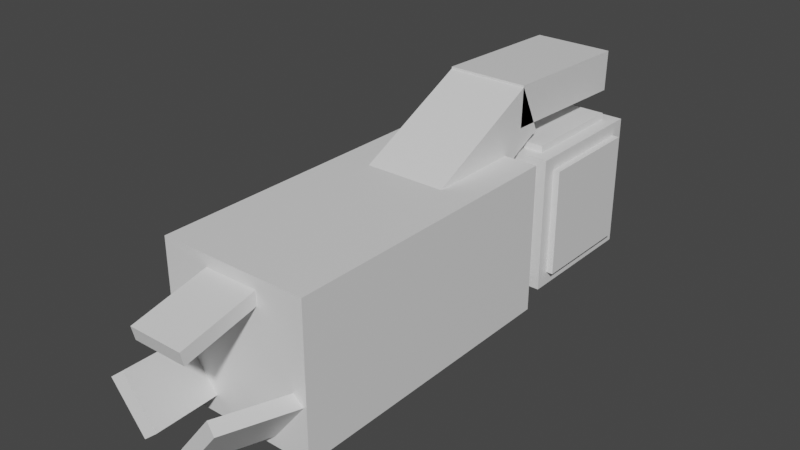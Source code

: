 # Source: beldum.blend  (saved by Blender 2.81.16; exported with 4.5.12 LTS)
import bpy
from mathutils import Matrix  # noqa: F401  (used for matrix-valued properties, if any)

bpy.ops.wm.read_factory_settings(use_empty=True)
scene = bpy.context.scene
scene.name = 'Scene'

# ---- collections
col_collection = bpy.data.collections.new('Collection'); scene.collection.children.link(col_collection)

# ---- materials (node trees are filled in below, after node groups)
mat_default_obj = bpy.data.materials.new('Default OBJ')
mat_default_obj.use_transparent_shadow = False

# ---- material node trees
mat_default_obj.use_nodes = True; mat_default_obj.node_tree.nodes.clear()
_N = mat_default_obj.node_tree.nodes; _L = mat_default_obj.node_tree.links
n0 = _N.new('ShaderNodeOutputMaterial'); n0.name = 'Material Output'; n0.location = (300, 300)
n1 = _N.new('ShaderNodeBsdfPrincipled'); n1.name = 'Principled BSDF'; n1.location = (10, 300)
n1.distribution = 'GGX'
n1.subsurface_method = 'BURLEY'
n1.inputs[3].default_value = 1.45
n1.inputs[27].default_value = (0.0, 0.0, 0.0, 1.0)
n1.inputs[28].default_value = 1.0
_L.new(n1.outputs[0], n0.inputs[0])
n0.is_active_output = True

# ---- world
world_world = bpy.data.worlds.new('World'); scene.world = world_world
world_world.use_nodes = True; world_world.node_tree.nodes.clear()
_N = world_world.node_tree.nodes; _L = world_world.node_tree.links
n0 = _N.new('ShaderNodeOutputWorld'); n0.name = 'World Output'; n0.location = (300, 300)
n1 = _N.new('ShaderNodeBackground'); n1.name = 'Background'; n1.location = (10, 300)
n1.inputs[0].default_value = (0.05088, 0.05088, 0.05088, 1.0)
_L.new(n1.outputs[0], n0.inputs[0])
n0.is_active_output = True
world_world.color = (0.05088, 0.05088, 0.05088)
world_world.use_sun_shadow = False
world_world.sun_shadow_jitter_overblur = 0.0

# ---- meshes
me_top_head_pad = bpy.data.meshes.new('Top_head_pad')
me_top_head_pad.from_pydata([(0.25, -0.03125, -0.25), (-0.25, -0.03125, -0.25), (-0.25, 0.03125, -0.25), (0.25, 0.03125, -0.25), (-0.25, -0.03125, 0.25), (0.25, -0.03125, 0.25), (0.25, 0.03125, 0.25), (-0.25, 0.03125, 0.25)], [], [(0, 1, 2, 3), (4, 5, 6, 7), (3, 2, 7, 6), (5, 4, 1, 0), (5, 0, 3, 6), (1, 4, 7, 2)])
_uv = me_top_head_pad.uv_layers.new(name='UVMap')
_uv.uv.foreach_set('vector', [0.125, 0.5469, 0.25, 0.5469, 0.25, 0.5625, 0.125, 0.5625, 0.375, 0.5469, 0.5, 0.5469, 0.5, 0.5625, 0.375, 0.5625, 0.125, 0.5625, 0.25, 0.5625, 0.25, 0.6875, 0.125, 0.6875, 0.25, 0.5625, 0.375, 0.5625, 0.375, 0.6875, 0.25, 0.6875, 0.0, 0.5469, 0.125, 0.5469, 0.125, 0.5625, 0.0, 0.5625, 0.25, 0.5469, 0.375, 0.5469, 0.375, 0.5625, 0.25, 0.5625])
me_top_head_pad.materials.append(mat_default_obj)
me_top_head_pad.use_remesh_fix_poles = True
me_top_head_pad.use_remesh_preserve_attributes = False
me_top_head_pad.use_mirror_vertex_groups = False
me_top_head_pad.update()
me_lower_head_pad = bpy.data.meshes.new('Lower_head_pad')
me_lower_head_pad.from_pydata([(0.25, -0.03125, -0.25), (-0.25, -0.03125, -0.25), (-0.25, 0.03125, -0.25), (0.25, 0.03125, -0.25), (-0.25, -0.03125, 0.25), (0.25, -0.03125, 0.25), (0.25, 0.03125, 0.25), (-0.25, 0.03125, 0.25)], [], [(0, 1, 2, 3), (4, 5, 6, 7), (3, 2, 7, 6), (5, 4, 1, 0), (5, 0, 3, 6), (1, 4, 7, 2)])
_uv = me_lower_head_pad.uv_layers.new(name='UVMap')
_uv.uv.foreach_set('vector', [0.125, 0.5469, 0.25, 0.5469, 0.25, 0.5625, 0.125, 0.5625, 0.375, 0.5469, 0.5, 0.5469, 0.5, 0.5625, 0.375, 0.5625, 0.125, 0.5625, 0.25, 0.5625, 0.25, 0.6875, 0.125, 0.6875, 0.25, 0.5625, 0.375, 0.5625, 0.375, 0.6875, 0.25, 0.6875, 0.0, 0.5469, 0.125, 0.5469, 0.125, 0.5625, 0.0, 0.5625, 0.25, 0.5469, 0.375, 0.5469, 0.375, 0.5625, 0.25, 0.5625])
me_lower_head_pad.materials.append(mat_default_obj)
me_lower_head_pad.use_remesh_fix_poles = True
me_lower_head_pad.use_remesh_preserve_attributes = False
me_lower_head_pad.use_mirror_vertex_groups = False
me_lower_head_pad.update()
me_head = bpy.data.meshes.new('Head')
me_head.from_pydata([(0.3125, -0.3125, -0.625), (-0.3125, -0.3125, -0.625), (-0.3125, 0.3125, -0.625), (0.3125, 0.3125, -0.625), (-0.3125, -0.3125, -2.98e-08), (0.3125, -0.3125, -2.98e-08), (0.3125, 0.3125, -2.98e-08), (-0.3125, 0.3125, -2.98e-08)], [], [(0, 1, 2, 3), (4, 5, 6, 7), (3, 2, 7, 6), (5, 4, 1, 0), (5, 0, 3, 6), (1, 4, 7, 2)])
_uv = me_head.uv_layers.new(name='UVMap')
_uv.uv.foreach_set('vector', [0.1562, 0.6875, 0.3125, 0.6875, 0.3125, 0.8438, 0.1562, 0.8438, 0.4688, 0.6875, 0.625, 0.6875, 0.625, 0.8438, 0.4688, 0.8438, 0.1562, 0.8438, 0.3125, 0.8438, 0.3125, 1.0, 0.1562, 1.0, 0.3125, 0.8438, 0.4688, 0.8438, 0.4688, 1.0, 0.3125, 1.0, 0.0, 0.6875, 0.1562, 0.6875, 0.1562, 0.8438, 0.0, 0.8438, 0.3125, 0.6875, 0.4688, 0.6875, 0.4688, 0.8438, 0.3125, 0.8438])
me_head.materials.append(mat_default_obj)
me_head.use_remesh_fix_poles = True
me_head.use_remesh_preserve_attributes = False
me_head.use_mirror_vertex_groups = False
me_head.update()
me_spike_base = bpy.data.meshes.new('Spike_base')
me_spike_base.from_pydata([(0.1875, -0.2493, 0.2261), (-0.1875, -0.2493, 0.2261), (-0.1875, 0.02464, -0.3357), (0.1875, 0.02464, -0.3357), (-0.1875, -0.02464, 0.3357), (0.1875, -0.02464, 0.3357), (0.1875, 0.2493, -0.2261), (-0.1875, 0.2493, -0.2261)], [], [(0, 1, 2, 3), (4, 5, 6, 7), (3, 2, 7, 6), (5, 4, 1, 0), (5, 0, 3, 6), (1, 4, 7, 2)])
_uv = me_spike_base.uv_layers.new(name='UVMap')
_uv.uv.foreach_set('vector', [0.75, 0.3281, 0.8438, 0.3281, 0.8438, 0.4844, 0.75, 0.4844, 0.9062, 0.3281, 1.0, 0.3281, 1.0, 0.4844, 0.9062, 0.4844, 0.75, 0.4844, 0.8438, 0.4844, 0.8438, 0.5469, 0.75, 0.5469, 0.8438, 0.4844, 0.9375, 0.4844, 0.9375, 0.5469, 0.8438, 0.5469, 0.6875, 0.3281, 0.75, 0.3281, 0.75, 0.4844, 0.6875, 0.4844, 0.8438, 0.3281, 0.9062, 0.3281, 0.9062, 0.4844, 0.8438, 0.4844])
me_spike_base.materials.append(mat_default_obj)
me_spike_base.use_remesh_fix_poles = True
me_spike_base.use_remesh_preserve_attributes = False
me_spike_base.use_mirror_vertex_groups = False
me_spike_base.update()
me_tail_claw_top = bpy.data.meshes.new('Tail_claw_top')
me_tail_claw_top.from_pydata([(0.125, -0.07263, 0.1757), (-0.125, -0.07263, 0.1757), (-0.125, 0.01173, -0.1897), (0.125, 0.01173, -0.1897), (-0.125, -0.01173, 0.1897), (0.125, -0.01173, 0.1897), (0.125, 0.07263, -0.1757), (-0.125, 0.07263, -0.1757)], [], [(0, 1, 2, 3), (4, 5, 6, 7), (3, 2, 7, 6), (5, 4, 1, 0), (5, 0, 3, 6), (1, 4, 7, 2)])
_uv = me_tail_claw_top.uv_layers.new(name='UVMap')
_uv.uv.foreach_set('vector', [0.01562, 0.4219, 0.07812, 0.4219, 0.07812, 0.5156, 0.01562, 0.5156, 0.09375, 0.4219, 0.1562, 0.4219, 0.1562, 0.5156, 0.09375, 0.5156, 0.01562, 0.5156, 0.07812, 0.5156, 0.07812, 0.5312, 0.01562, 0.5312, 0.07812, 0.5156, 0.1406, 0.5156, 0.1406, 0.5312, 0.07812, 0.5312, 0.0, 0.4219, 0.01562, 0.4219, 0.01562, 0.5156, 0.0, 0.5156, 0.07812, 0.4219, 0.09375, 0.4219, 0.09375, 0.5156, 0.07812, 0.5156])
me_tail_claw_top.materials.append(mat_default_obj)
me_tail_claw_top.use_remesh_fix_poles = True
me_tail_claw_top.use_remesh_preserve_attributes = False
me_tail_claw_top.use_mirror_vertex_groups = False
me_tail_claw_top.update()
me_spike_tip = bpy.data.meshes.new('Spike_tip')
me_spike_tip.from_pydata([(0.1875, -0.0817, 0.3468), (-0.1875, -0.0817, 0.3468), (-0.1875, -0.1057, -0.3403), (0.1875, -0.1057, -0.3403), (-0.1875, 0.1057, 0.3403), (0.1875, 0.1057, 0.3403), (0.1875, 0.0817, -0.3468), (-0.1875, 0.0817, -0.3468)], [], [(0, 1, 2, 3), (4, 5, 6, 7), (3, 2, 7, 6), (5, 4, 1, 0), (5, 0, 3, 6), (1, 4, 7, 2)])
_uv = me_spike_tip.uv_layers.new(name='UVMap')
_uv.uv.foreach_set('vector', [0.7344, 0.1094, 0.8281, 0.1094, 0.8281, 0.2812, 0.7344, 0.2812, 0.875, 0.1094, 0.9688, 0.1094, 0.9688, 0.2812, 0.875, 0.2812, 0.7344, 0.2812, 0.8281, 0.2812, 0.8281, 0.3281, 0.7344, 0.3281, 0.8281, 0.2812, 0.9219, 0.2812, 0.9219, 0.3281, 0.8281, 0.3281, 0.6875, 0.1094, 0.7344, 0.1094, 0.7344, 0.2812, 0.6875, 0.2812, 0.8281, 0.1094, 0.875, 0.1094, 0.875, 0.2812, 0.8281, 0.2812])
me_spike_tip.materials.append(mat_default_obj)
me_spike_tip.use_remesh_fix_poles = True
me_spike_tip.use_remesh_preserve_attributes = False
me_spike_tip.use_mirror_vertex_groups = False
me_spike_tip.update()
me_left_head_pad = bpy.data.meshes.new('Left_head_pad')
me_left_head_pad.from_pydata([(0.03125, -0.25, -0.25), (-0.03125, -0.25, -0.25), (-0.03125, 0.25, -0.25), (0.03125, 0.25, -0.25), (-0.03125, -0.25, 0.25), (0.03125, -0.25, 0.25), (0.03125, 0.25, 0.25), (-0.03125, 0.25, 0.25)], [], [(0, 1, 2, 3), (4, 5, 6, 7), (3, 2, 7, 6), (5, 4, 1, 0), (5, 0, 3, 6), (1, 4, 7, 2)])
_uv = me_left_head_pad.uv_layers.new(name='UVMap')
_uv.uv.foreach_set('vector', [0.7656, 0.75, 0.7812, 0.75, 0.7812, 0.875, 0.7656, 0.875, 0.9062, 0.75, 0.9219, 0.75, 0.9219, 0.875, 0.9062, 0.875, 0.7656, 0.875, 0.7812, 0.875, 0.7812, 1.0, 0.7656, 1.0, 0.7812, 0.875, 0.7969, 0.875, 0.7969, 1.0, 0.7812, 1.0, 0.6406, 0.75, 0.7656, 0.75, 0.7656, 0.875, 0.6406, 0.875, 0.7812, 0.75, 0.9062, 0.75, 0.9062, 0.875, 0.7812, 0.875])
me_left_head_pad.materials.append(mat_default_obj)
me_left_head_pad.use_remesh_fix_poles = True
me_left_head_pad.use_remesh_preserve_attributes = False
me_left_head_pad.use_mirror_vertex_groups = False
me_left_head_pad.update()
me_tail_claw_right = bpy.data.meshes.new('Tail_claw_right')
me_tail_claw_right.from_pydata([(-0.1342, -0.05379, 0.1757), (0.01973, 0.1432, 0.1757), (0.0862, 0.09128, -0.1897), (-0.06772, -0.1057, -0.1897), (0.06771, 0.1057, 0.1897), (-0.0862, -0.09128, 0.1897), (-0.01973, -0.1432, -0.1757), (0.1342, 0.05379, -0.1757)], [], [(0, 1, 2, 3), (4, 5, 6, 7), (3, 2, 7, 6), (5, 4, 1, 0), (5, 0, 3, 6), (1, 4, 7, 2)])
_uv = me_tail_claw_right.uv_layers.new(name='UVMap')
_uv.uv.foreach_set('vector', [0.01562, 0.4219, 0.07812, 0.4219, 0.07812, 0.5156, 0.01562, 0.5156, 0.09375, 0.4219, 0.1562, 0.4219, 0.1562, 0.5156, 0.09375, 0.5156, 0.01562, 0.5156, 0.07812, 0.5156, 0.07812, 0.5312, 0.01562, 0.5312, 0.07812, 0.5156, 0.1406, 0.5156, 0.1406, 0.5312, 0.07812, 0.5312, 0.0, 0.4219, 0.01562, 0.4219, 0.01562, 0.5156, 0.0, 0.5156, 0.07812, 0.4219, 0.09375, 0.4219, 0.09375, 0.5156, 0.07812, 0.5156])
me_tail_claw_right.materials.append(mat_default_obj)
me_tail_claw_right.use_remesh_fix_poles = True
me_tail_claw_right.use_remesh_preserve_attributes = False
me_tail_claw_right.use_mirror_vertex_groups = False
me_tail_claw_right.update()
me_right_head_pad = bpy.data.meshes.new('Right_head_pad')
me_right_head_pad.from_pydata([(0.03125, -0.25, -0.25), (-0.03125, -0.25, -0.25), (-0.03125, 0.25, -0.25), (0.03125, 0.25, -0.25), (-0.03125, -0.25, 0.25), (0.03125, -0.25, 0.25), (0.03125, 0.25, 0.25), (-0.03125, 0.25, 0.25)], [], [(0, 1, 2, 3), (4, 5, 6, 7), (3, 2, 7, 6), (5, 4, 1, 0), (5, 0, 3, 6), (1, 4, 7, 2)])
_uv = me_right_head_pad.uv_layers.new(name='UVMap')
_uv.uv.foreach_set('vector', [0.7656, 0.75, 0.7812, 0.75, 0.7812, 0.875, 0.7656, 0.875, 0.9062, 0.75, 0.9219, 0.75, 0.9219, 0.875, 0.9062, 0.875, 0.7656, 0.875, 0.7812, 0.875, 0.7812, 1.0, 0.7656, 1.0, 0.7812, 0.875, 0.7969, 0.875, 0.7969, 1.0, 0.7812, 1.0, 0.6406, 0.75, 0.7656, 0.75, 0.7656, 0.875, 0.6406, 0.875, 0.7812, 0.75, 0.9062, 0.75, 0.9062, 0.875, 0.7812, 0.875])
me_right_head_pad.materials.append(mat_default_obj)
me_right_head_pad.use_remesh_fix_poles = True
me_right_head_pad.use_remesh_preserve_attributes = False
me_right_head_pad.use_mirror_vertex_groups = False
me_right_head_pad.update()
me_body = bpy.data.meshes.new('Body')
me_body.from_pydata([(0.3438, -0.3438, 0.6875), (-0.3438, -0.3438, 0.6875), (-0.3438, -0.3438, -0.6875), (0.3438, -0.3438, -0.6875), (-0.3438, 0.3438, 0.6875), (0.3438, 0.3438, 0.6875), (0.3438, 0.3438, -0.6875), (-0.3438, 0.3438, -0.6875)], [], [(0, 1, 2, 3), (4, 5, 6, 7), (3, 2, 7, 6), (5, 4, 1, 0), (5, 0, 3, 6), (1, 4, 7, 2)])
_uv = me_body.uv_layers.new(name='UVMap')
_uv.uv.foreach_set('vector', [0.1719, 0.03125, 0.3438, 0.03125, 0.3438, 0.375, 0.1719, 0.375, 0.5156, 0.03125, 0.6875, 0.03125, 0.6875, 0.375, 0.5156, 0.375, 0.1719, 0.375, 0.3438, 0.375, 0.3438, 0.5469, 0.1719, 0.5469, 0.3438, 0.375, 0.5156, 0.375, 0.5156, 0.5469, 0.3438, 0.5469, 0.0, 0.03125, 0.1719, 0.03125, 0.1719, 0.375, 0.0, 0.375, 0.3438, 0.03125, 0.5156, 0.03125, 0.5156, 0.375, 0.3438, 0.375])
me_body.materials.append(mat_default_obj)
me_body.use_remesh_fix_poles = True
me_body.use_remesh_preserve_attributes = False
me_body.use_mirror_vertex_groups = False
me_body.update()
me_tail_claw_left = bpy.data.meshes.new('Tail_claw_left')
me_tail_claw_left.from_pydata([(-0.01973, 0.1432, 0.1757), (0.1342, -0.05379, 0.1757), (0.06771, -0.1057, -0.1897), (-0.0862, 0.09128, -0.1897), (0.0862, -0.09128, 0.1897), (-0.06772, 0.1057, 0.1897), (-0.1342, 0.05379, -0.1757), (0.01973, -0.1432, -0.1757)], [], [(0, 1, 2, 3), (4, 5, 6, 7), (3, 2, 7, 6), (5, 4, 1, 0), (5, 0, 3, 6), (1, 4, 7, 2)])
_uv = me_tail_claw_left.uv_layers.new(name='UVMap')
_uv.uv.foreach_set('vector', [0.01562, 0.4219, 0.07812, 0.4219, 0.07812, 0.5156, 0.01562, 0.5156, 0.09375, 0.4219, 0.1562, 0.4219, 0.1562, 0.5156, 0.09375, 0.5156, 0.01562, 0.5156, 0.07812, 0.5156, 0.07812, 0.5312, 0.01562, 0.5312, 0.07812, 0.5156, 0.1406, 0.5156, 0.1406, 0.5312, 0.07812, 0.5312, 0.0, 0.4219, 0.01562, 0.4219, 0.01562, 0.5156, 0.0, 0.5156, 0.07812, 0.4219, 0.09375, 0.4219, 0.09375, 0.5156, 0.07812, 0.5156])
me_tail_claw_left.materials.append(mat_default_obj)
me_tail_claw_left.use_remesh_fix_poles = True
me_tail_claw_left.use_remesh_preserve_attributes = False
me_tail_claw_left.use_mirror_vertex_groups = False
me_tail_claw_left.update()
me_neck_joint = bpy.data.meshes.new('Neck_joint')
me_neck_joint.from_pydata([(0.25, -0.25, -0.0625), (-0.25, -0.25, -0.0625), (-0.25, 0.25, -0.0625), (0.25, 0.25, -0.0625), (-0.25, -0.25, 0.0625), (0.25, -0.25, 0.0625), (0.25, 0.25, 0.0625), (-0.25, 0.25, 0.0625)], [], [(0, 1, 2, 3), (4, 5, 6, 7), (3, 2, 7, 6), (5, 4, 1, 0), (5, 0, 3, 6), (1, 4, 7, 2)])
_uv = me_neck_joint.uv_layers.new(name='UVMap')
_uv.uv.foreach_set('vector', [0.6875, 0.5625, 0.8125, 0.5625, 0.8125, 0.6875, 0.6875, 0.6875, 0.8438, 0.5625, 0.9688, 0.5625, 0.9688, 0.6875, 0.8438, 0.6875, 0.6875, 0.6875, 0.8125, 0.6875, 0.8125, 0.7188, 0.6875, 0.7188, 0.8125, 0.6875, 0.9375, 0.6875, 0.9375, 0.7188, 0.8125, 0.7188, 0.6562, 0.5625, 0.6875, 0.5625, 0.6875, 0.6875, 0.6562, 0.6875, 0.8125, 0.5625, 0.8438, 0.5625, 0.8438, 0.6875, 0.8125, 0.6875])
me_neck_joint.materials.append(mat_default_obj)
me_neck_joint.use_remesh_fix_poles = True
me_neck_joint.use_remesh_preserve_attributes = False
me_neck_joint.use_mirror_vertex_groups = False
me_neck_joint.update()

# ---- objects
ob_top_head_pad = bpy.data.objects.new('Top_head_pad', me_top_head_pad)
ob_lower_head_pad = bpy.data.objects.new('Lower_head_pad', me_lower_head_pad)
ob_head = bpy.data.objects.new('Head', me_head)
ob_spike_base = bpy.data.objects.new('Spike_base', me_spike_base)
ob_tail_claw_top = bpy.data.objects.new('Tail_claw_top', me_tail_claw_top)
ob_spike_tip = bpy.data.objects.new('Spike_tip', me_spike_tip)
ob_left_head_pad = bpy.data.objects.new('Left_head_pad', me_left_head_pad)
ob_tail_claw_right = bpy.data.objects.new('Tail_claw_right', me_tail_claw_right)
ob_right_head_pad = bpy.data.objects.new('Right_head_pad', me_right_head_pad)
ob_body = bpy.data.objects.new('Body', me_body)
ob_tail_claw_left = bpy.data.objects.new('Tail_claw_left', me_tail_claw_left)
ob_neck_joint = bpy.data.objects.new('Neck_joint', me_neck_joint)

# ---- transforms, parenting, visibility, modifiers, constraints
ob_top_head_pad.parent = ob_head
ob_top_head_pad.matrix_parent_inverse = Matrix(((1.0, 0.0, 0.0, -0.0), (0.0, -1.629e-07, 1.0, -0.4812), (0.0, -1.0, -1.629e-07, 2.462e-07), (-0.0, 0.0, -0.0, 1.0)))
ob_top_head_pad.location = (0.0, 0.3125, 0.7937)
ob_top_head_pad.rotation_euler = (1.571, -0.0, 0.0)
ob_top_head_pad.lineart.crease_threshold = 0.0
ob_lower_head_pad.parent = ob_head
ob_lower_head_pad.matrix_parent_inverse = Matrix(((1.0, 0.0, 0.0, -0.0), (0.0, -1.629e-07, 1.0, -0.4812), (0.0, -1.0, -1.629e-07, 2.462e-07), (-0.0, 0.0, -0.0, 1.0)))
ob_lower_head_pad.location = (0.0, 0.3125, 0.1687)
ob_lower_head_pad.rotation_euler = (1.571, -0.0, 0.0)
ob_lower_head_pad.lineart.crease_threshold = 0.0
ob_head.parent = ob_neck_joint
ob_head.matrix_parent_inverse = Matrix(((1.0, 0.0, 0.0, -0.0), (0.0, -1.629e-07, 1.0, -0.4812), (-0.0, -1.0, -1.629e-07, -0.0625), (-0.0, 0.0, -0.0, 1.0)))
ob_head.location = (0.0, 1.49e-07, 0.4812)
ob_head.rotation_euler = (1.571, -0.0, 0.0)
ob_head.lineart.crease_threshold = 0.0
ob_spike_base.parent = ob_body
ob_spike_base.matrix_parent_inverse = Matrix(((1.0, 0.0, 0.0, -0.0), (0.0, -1.629e-07, 1.0, -0.4812), (-0.0, -1.0, -1.629e-07, -0.8125), (-0.0, 0.0, -0.0, 1.0)))
ob_spike_base.location = (0.0, -0.2332, 0.8457)
ob_spike_base.rotation_euler = (1.571, -0.0, 0.0)
ob_spike_base.lineart.crease_threshold = 0.0
ob_tail_claw_top.parent = ob_body
ob_tail_claw_top.matrix_parent_inverse = Matrix(((1.0, 0.0, 0.0, -0.0), (0.0, -1.629e-07, 1.0, -0.4812), (-0.0, -1.0, -1.629e-07, -0.8125), (-0.0, 0.0, -0.0, 1.0)))
ob_tail_claw_top.location = (0.0, -1.652, 0.706)
ob_tail_claw_top.rotation_euler = (1.571, -0.0, 0.0)
ob_tail_claw_top.lineart.crease_threshold = 0.0
ob_spike_tip.parent = ob_spike_base
ob_spike_tip.matrix_parent_inverse = Matrix(((1.0, 0.0, 0.0, -0.0), (0.0, -1.629e-07, 1.0, -0.8457), (-0.0, -1.0, -1.629e-07, -0.2332), (-0.0, 0.0, -0.0, 1.0)))
ob_spike_tip.location = (0.0, 0.3308, 0.9969)
ob_spike_tip.rotation_euler = (1.571, -0.0, 0.0)
ob_spike_tip.lineart.crease_threshold = 0.0
ob_left_head_pad.parent = ob_head
ob_left_head_pad.matrix_parent_inverse = Matrix(((1.0, 0.0, 0.0, -0.0), (0.0, -1.629e-07, 1.0, -0.4812), (0.0, -1.0, -1.629e-07, 2.462e-07), (-0.0, 0.0, -0.0, 1.0)))
ob_left_head_pad.location = (-0.3125, 0.3125, 0.4812)
ob_left_head_pad.rotation_euler = (1.571, -0.0, 0.0)
ob_left_head_pad.lineart.crease_threshold = 0.0
ob_tail_claw_right.parent = ob_body
ob_tail_claw_right.matrix_parent_inverse = Matrix(((1.0, 0.0, 0.0, -0.0), (0.0, -1.629e-07, 1.0, -0.4812), (-0.0, -1.0, -1.629e-07, -0.8125), (-0.0, 0.0, -0.0, 1.0)))
ob_tail_claw_right.location = (0.2011, -1.659, 0.3242)
ob_tail_claw_right.rotation_euler = (1.571, -0.0, 0.0)
ob_tail_claw_right.lineart.crease_threshold = 0.0
ob_right_head_pad.parent = ob_head
ob_right_head_pad.matrix_parent_inverse = Matrix(((1.0, 0.0, 0.0, -0.0), (0.0, -1.629e-07, 1.0, -0.4812), (0.0, -1.0, -1.629e-07, 2.462e-07), (-0.0, 0.0, -0.0, 1.0)))
ob_right_head_pad.location = (0.3125, 0.3125, 0.4812)
ob_right_head_pad.rotation_euler = (1.571, -0.0, 0.0)
ob_right_head_pad.lineart.crease_threshold = 0.0
ob_body.location = (0.0, -0.8125, 0.4812)
ob_body.rotation_euler = (1.571, -0.0, 0.0)
ob_body.lineart.crease_threshold = 0.0
ob_tail_claw_left.parent = ob_body
ob_tail_claw_left.matrix_parent_inverse = Matrix(((1.0, 0.0, 0.0, -0.0), (0.0, -1.629e-07, 1.0, -0.4812), (-0.0, -1.0, -1.629e-07, -0.8125), (-0.0, 0.0, -0.0, 1.0)))
ob_tail_claw_left.location = (-0.2011, -1.659, 0.3242)
ob_tail_claw_left.rotation_euler = (1.571, -0.0, 0.0)
ob_tail_claw_left.lineart.crease_threshold = 0.0
ob_neck_joint.parent = ob_body
ob_neck_joint.matrix_parent_inverse = Matrix(((1.0, 0.0, 0.0, -0.0), (0.0, -1.629e-07, 1.0, -0.4812), (-0.0, -1.0, -1.629e-07, -0.8125), (-0.0, 0.0, -0.0, 1.0)))
ob_neck_joint.location = (0.0, -0.0625, 0.4812)
ob_neck_joint.rotation_euler = (1.571, -0.0, 0.0)
ob_neck_joint.lineart.crease_threshold = 0.0

# ---- collection membership
col_collection.objects.link(ob_top_head_pad)
col_collection.objects.link(ob_lower_head_pad)
col_collection.objects.link(ob_head)
col_collection.objects.link(ob_spike_base)
col_collection.objects.link(ob_tail_claw_top)
col_collection.objects.link(ob_spike_tip)
col_collection.objects.link(ob_left_head_pad)
col_collection.objects.link(ob_tail_claw_right)
col_collection.objects.link(ob_right_head_pad)
col_collection.objects.link(ob_body)
col_collection.objects.link(ob_tail_claw_left)
col_collection.objects.link(ob_neck_joint)

# ---- scene / render settings (as saved in the file)
scene.frame_start = 1; scene.frame_end = 250; scene.frame_set(1)
scene.render.engine = 'BLENDER_EEVEE_NEXT'
scene.cycles.use_denoising = False
scene.cycles.samples = 128
scene.cycles.sampling_pattern = 'TABULATED_SOBOL'
scene.cycles.use_adaptive_sampling = False
scene.cycles.use_light_tree = False
scene.view_settings.view_transform = 'Filmic'
bpy.context.view_layer.update()

# ---- added for rendering (the .blend has no active camera and no usable light): camera, sun
cam_auto = bpy.data.cameras.new('AutoCamera')
cam_auto.lens = 50.0
cam_auto.sensor_width = 36.0
cam_auto.clip_end = 1000.0
ob_auto_camera = bpy.data.objects.new('AutoCamera', cam_auto)
scene.collection.objects.link(ob_auto_camera)
ob_auto_camera.location = (2.58193, -3.68399, 2.68559)
ob_auto_camera.rotation_euler = (1.09748, -7.21219e-08, 0.694738)
scene.camera = ob_auto_camera
light_auto_sun = bpy.data.lights.new('AutoSun', 'SUN')
light_auto_sun.energy = 3.0
light_auto_sun.angle = 0.0523599
ob_auto_sun = bpy.data.objects.new('AutoSun', light_auto_sun)
scene.collection.objects.link(ob_auto_sun)
ob_auto_sun.rotation_euler = (0.872665, 0.174533, 0.523599)
bpy.context.view_layer.update()
